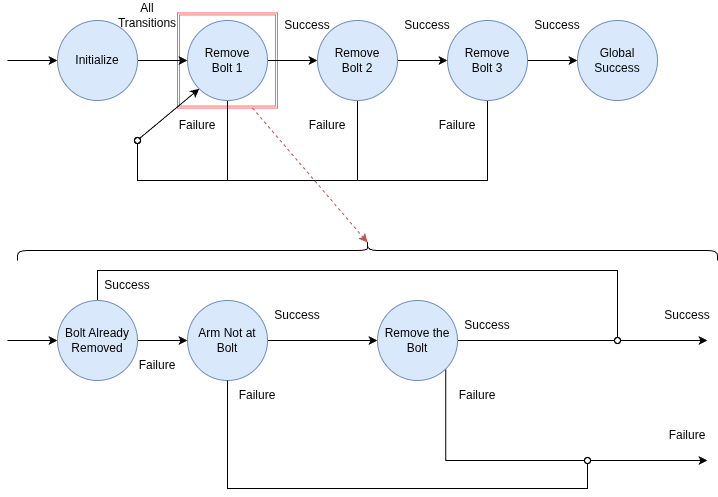

The diagram above was exported from draw.io. Its source (the exported page's mxGraphModel, read from the mxfile embedded in the PNG):
<mxGraphModel dx="1418" dy="798" grid="1" gridSize="10" guides="1" tooltips="1" connect="1" arrows="1" fold="1" page="1" pageScale="1" pageWidth="850" pageHeight="1100" math="0" shadow="0">
  <root>
    <mxCell id="rwVOp2_haC7Q09VYpkdX-0" />
    <mxCell id="rwVOp2_haC7Q09VYpkdX-1" parent="rwVOp2_haC7Q09VYpkdX-0" />
    <mxCell id="rwVOp2_haC7Q09VYpkdX-58" parent="rwVOp2_haC7Q09VYpkdX-1" style="shape=ext;double=1;rounded=0;whiteSpace=wrap;html=1;fillColor=none;strokeColor=#FF6666;" value="" vertex="1">
      <mxGeometry height="95.1" width="100" x="200" y="152.45" as="geometry" />
    </mxCell>
    <mxCell id="rwVOp2_haC7Q09VYpkdX-2" edge="1" parent="rwVOp2_haC7Q09VYpkdX-1" source="rwVOp2_haC7Q09VYpkdX-4" style="edgeStyle=orthogonalEdgeStyle;rounded=0;orthogonalLoop=1;jettySize=auto;html=1;exitX=0;exitY=0.5;exitDx=0;exitDy=0;startArrow=classic;startFill=1;endArrow=none;endFill=0;">
      <mxGeometry relative="1" as="geometry">
        <mxPoint x="30" y="200" as="targetPoint" />
      </mxGeometry>
    </mxCell>
    <mxCell id="rwVOp2_haC7Q09VYpkdX-3" edge="1" parent="rwVOp2_haC7Q09VYpkdX-1" source="rwVOp2_haC7Q09VYpkdX-4" style="edgeStyle=orthogonalEdgeStyle;rounded=0;orthogonalLoop=1;jettySize=auto;html=1;exitX=1;exitY=0.5;exitDx=0;exitDy=0;entryX=0;entryY=0.5;entryDx=0;entryDy=0;" target="rwVOp2_haC7Q09VYpkdX-7">
      <mxGeometry relative="1" as="geometry" />
    </mxCell>
    <mxCell id="rwVOp2_haC7Q09VYpkdX-4" parent="rwVOp2_haC7Q09VYpkdX-1" style="ellipse;whiteSpace=wrap;html=1;aspect=fixed;fillColor=#dae8fc;strokeColor=#6c8ebf;" value="Initialize" vertex="1">
      <mxGeometry height="80" width="80" x="80" y="160" as="geometry" />
    </mxCell>
    <mxCell id="rwVOp2_haC7Q09VYpkdX-5" edge="1" parent="rwVOp2_haC7Q09VYpkdX-1" source="rwVOp2_haC7Q09VYpkdX-7" style="edgeStyle=orthogonalEdgeStyle;rounded=0;orthogonalLoop=1;jettySize=auto;html=1;exitX=1;exitY=0.5;exitDx=0;exitDy=0;entryX=0;entryY=0.5;entryDx=0;entryDy=0;" target="rwVOp2_haC7Q09VYpkdX-10">
      <mxGeometry relative="1" as="geometry" />
    </mxCell>
    <mxCell id="rwVOp2_haC7Q09VYpkdX-6" edge="1" parent="rwVOp2_haC7Q09VYpkdX-1" source="rwVOp2_haC7Q09VYpkdX-7" style="edgeStyle=orthogonalEdgeStyle;rounded=0;orthogonalLoop=1;jettySize=auto;html=1;exitX=0.5;exitY=1;exitDx=0;exitDy=0;endArrow=oval;endFill=0;">
      <mxGeometry relative="1" as="geometry">
        <Array as="points">
          <mxPoint x="250" y="320" />
        </Array>
        <mxPoint x="160" y="280" as="targetPoint" />
      </mxGeometry>
    </mxCell>
    <mxCell id="lq_r4_qKOP2Lf3uf4_lS-1" edge="1" parent="rwVOp2_haC7Q09VYpkdX-1" source="rwVOp2_haC7Q09VYpkdX-7" style="rounded=0;orthogonalLoop=1;jettySize=auto;html=1;exitX=0;exitY=1;exitDx=0;exitDy=0;endArrow=none;endFill=0;startArrow=classic;startFill=1;">
      <mxGeometry relative="1" as="geometry">
        <mxPoint x="162" y="278" as="targetPoint" />
      </mxGeometry>
    </mxCell>
    <mxCell id="rwVOp2_haC7Q09VYpkdX-7" parent="rwVOp2_haC7Q09VYpkdX-1" style="ellipse;whiteSpace=wrap;html=1;aspect=fixed;fillColor=#dae8fc;strokeColor=#6c8ebf;" value="Remove&lt;div&gt;Bolt 1&lt;/div&gt;" vertex="1">
      <mxGeometry height="80" width="80" x="210" y="160" as="geometry" />
    </mxCell>
    <mxCell id="rwVOp2_haC7Q09VYpkdX-8" edge="1" parent="rwVOp2_haC7Q09VYpkdX-1" source="rwVOp2_haC7Q09VYpkdX-10" style="edgeStyle=orthogonalEdgeStyle;rounded=0;orthogonalLoop=1;jettySize=auto;html=1;exitX=1;exitY=0.5;exitDx=0;exitDy=0;entryX=0;entryY=0.5;entryDx=0;entryDy=0;" target="rwVOp2_haC7Q09VYpkdX-13">
      <mxGeometry relative="1" as="geometry" />
    </mxCell>
    <mxCell id="rwVOp2_haC7Q09VYpkdX-9" edge="1" parent="rwVOp2_haC7Q09VYpkdX-1" source="rwVOp2_haC7Q09VYpkdX-10" style="edgeStyle=orthogonalEdgeStyle;rounded=0;orthogonalLoop=1;jettySize=auto;html=1;exitX=0.5;exitY=1;exitDx=0;exitDy=0;endArrow=oval;endFill=0;">
      <mxGeometry relative="1" as="geometry">
        <Array as="points">
          <mxPoint x="380" y="320" />
        </Array>
        <mxPoint x="160" y="280" as="targetPoint" />
      </mxGeometry>
    </mxCell>
    <mxCell id="rwVOp2_haC7Q09VYpkdX-10" parent="rwVOp2_haC7Q09VYpkdX-1" style="ellipse;whiteSpace=wrap;html=1;aspect=fixed;fillColor=#dae8fc;strokeColor=#6c8ebf;" value="Remove&lt;div&gt;Bolt 2&lt;/div&gt;" vertex="1">
      <mxGeometry height="80" width="80" x="340" y="160" as="geometry" />
    </mxCell>
    <mxCell id="rwVOp2_haC7Q09VYpkdX-11" edge="1" parent="rwVOp2_haC7Q09VYpkdX-1" source="rwVOp2_haC7Q09VYpkdX-13" style="edgeStyle=orthogonalEdgeStyle;rounded=0;orthogonalLoop=1;jettySize=auto;html=1;exitX=1;exitY=0.5;exitDx=0;exitDy=0;entryX=0;entryY=0.5;entryDx=0;entryDy=0;" target="rwVOp2_haC7Q09VYpkdX-15">
      <mxGeometry relative="1" as="geometry" />
    </mxCell>
    <mxCell id="rwVOp2_haC7Q09VYpkdX-12" edge="1" parent="rwVOp2_haC7Q09VYpkdX-1" source="rwVOp2_haC7Q09VYpkdX-13" style="edgeStyle=orthogonalEdgeStyle;rounded=0;orthogonalLoop=1;jettySize=auto;html=1;exitX=0.5;exitY=1;exitDx=0;exitDy=0;endArrow=oval;endFill=0;">
      <mxGeometry relative="1" as="geometry">
        <Array as="points">
          <mxPoint x="510" y="320" />
        </Array>
        <mxPoint x="160" y="280" as="targetPoint" />
      </mxGeometry>
    </mxCell>
    <mxCell id="rwVOp2_haC7Q09VYpkdX-13" parent="rwVOp2_haC7Q09VYpkdX-1" style="ellipse;whiteSpace=wrap;html=1;aspect=fixed;fillColor=#dae8fc;strokeColor=#6c8ebf;" value="Remove&lt;div&gt;Bolt 3&lt;/div&gt;" vertex="1">
      <mxGeometry height="80" width="80" x="470" y="160" as="geometry" />
    </mxCell>
    <mxCell id="rwVOp2_haC7Q09VYpkdX-15" parent="rwVOp2_haC7Q09VYpkdX-1" style="ellipse;whiteSpace=wrap;html=1;aspect=fixed;fillColor=#dae8fc;strokeColor=#6c8ebf;" value="Global&lt;div&gt;Success&lt;/div&gt;" vertex="1">
      <mxGeometry height="80" width="80" x="600" y="160" as="geometry" />
    </mxCell>
    <mxCell id="rwVOp2_haC7Q09VYpkdX-16" parent="rwVOp2_haC7Q09VYpkdX-1" style="text;html=1;whiteSpace=wrap;strokeColor=none;fillColor=none;align=center;verticalAlign=middle;rounded=0;" value="Success" vertex="1">
      <mxGeometry height="30" width="60" x="300" y="150" as="geometry" />
    </mxCell>
    <mxCell id="rwVOp2_haC7Q09VYpkdX-17" parent="rwVOp2_haC7Q09VYpkdX-1" style="text;html=1;whiteSpace=wrap;strokeColor=none;fillColor=none;align=center;verticalAlign=middle;rounded=0;" value="Success" vertex="1">
      <mxGeometry height="30" width="60" x="420" y="150" as="geometry" />
    </mxCell>
    <mxCell id="rwVOp2_haC7Q09VYpkdX-18" parent="rwVOp2_haC7Q09VYpkdX-1" style="text;html=1;whiteSpace=wrap;strokeColor=none;fillColor=none;align=center;verticalAlign=middle;rounded=0;" value="Success" vertex="1">
      <mxGeometry height="30" width="60" x="550" y="150" as="geometry" />
    </mxCell>
    <mxCell id="rwVOp2_haC7Q09VYpkdX-21" parent="rwVOp2_haC7Q09VYpkdX-1" style="text;html=1;whiteSpace=wrap;strokeColor=none;fillColor=none;align=center;verticalAlign=middle;rounded=0;" value="Failure" vertex="1">
      <mxGeometry height="30" width="60" x="190" y="250" as="geometry" />
    </mxCell>
    <mxCell id="rwVOp2_haC7Q09VYpkdX-22" parent="rwVOp2_haC7Q09VYpkdX-1" style="text;html=1;whiteSpace=wrap;strokeColor=none;fillColor=none;align=center;verticalAlign=middle;rounded=0;" value="Failure" vertex="1">
      <mxGeometry height="30" width="60" x="320" y="250" as="geometry" />
    </mxCell>
    <mxCell id="rwVOp2_haC7Q09VYpkdX-23" parent="rwVOp2_haC7Q09VYpkdX-1" style="text;html=1;whiteSpace=wrap;strokeColor=none;fillColor=none;align=center;verticalAlign=middle;rounded=0;" value="Failure" vertex="1">
      <mxGeometry height="30" width="60" x="450" y="250" as="geometry" />
    </mxCell>
    <mxCell id="rwVOp2_haC7Q09VYpkdX-25" parent="rwVOp2_haC7Q09VYpkdX-1" style="text;html=1;whiteSpace=wrap;strokeColor=none;fillColor=none;align=center;verticalAlign=middle;rounded=0;" value="All&lt;div&gt;Transitions&lt;/div&gt;" vertex="1">
      <mxGeometry height="30" width="60" x="140" y="140" as="geometry" />
    </mxCell>
    <mxCell id="rwVOp2_haC7Q09VYpkdX-27" edge="1" parent="rwVOp2_haC7Q09VYpkdX-1" style="edgeStyle=orthogonalEdgeStyle;rounded=0;orthogonalLoop=1;jettySize=auto;html=1;exitX=0;exitY=0.5;exitDx=0;exitDy=0;startArrow=classic;startFill=1;endArrow=none;endFill=0;">
      <mxGeometry relative="1" as="geometry">
        <mxPoint x="80" y="480" as="sourcePoint" />
        <mxPoint x="30" y="480" as="targetPoint" />
      </mxGeometry>
    </mxCell>
    <mxCell id="rwVOp2_haC7Q09VYpkdX-28" edge="1" parent="rwVOp2_haC7Q09VYpkdX-1" source="rwVOp2_haC7Q09VYpkdX-30" style="edgeStyle=orthogonalEdgeStyle;rounded=0;orthogonalLoop=1;jettySize=auto;html=1;exitX=1;exitY=0.5;exitDx=0;exitDy=0;entryX=0;entryY=0.5;entryDx=0;entryDy=0;" target="rwVOp2_haC7Q09VYpkdX-32">
      <mxGeometry relative="1" as="geometry" />
    </mxCell>
    <mxCell id="rwVOp2_haC7Q09VYpkdX-29" edge="1" parent="rwVOp2_haC7Q09VYpkdX-1" source="rwVOp2_haC7Q09VYpkdX-30" style="edgeStyle=orthogonalEdgeStyle;rounded=0;orthogonalLoop=1;jettySize=auto;html=1;exitX=0.5;exitY=0;exitDx=0;exitDy=0;endArrow=oval;endFill=0;">
      <mxGeometry relative="1" as="geometry">
        <Array as="points">
          <mxPoint x="120" y="410" />
          <mxPoint x="640" y="410" />
        </Array>
        <mxPoint x="640" y="480" as="targetPoint" />
      </mxGeometry>
    </mxCell>
    <mxCell id="rwVOp2_haC7Q09VYpkdX-30" parent="rwVOp2_haC7Q09VYpkdX-1" style="ellipse;whiteSpace=wrap;html=1;aspect=fixed;fillColor=#dae8fc;strokeColor=#6c8ebf;" value="Bolt Already Removed" vertex="1">
      <mxGeometry height="80" width="80" x="80" y="440" as="geometry" />
    </mxCell>
    <mxCell id="rwVOp2_haC7Q09VYpkdX-31" edge="1" parent="rwVOp2_haC7Q09VYpkdX-1" source="rwVOp2_haC7Q09VYpkdX-32" style="edgeStyle=orthogonalEdgeStyle;rounded=0;orthogonalLoop=1;jettySize=auto;html=1;exitX=1;exitY=0.5;exitDx=0;exitDy=0;entryX=0;entryY=0.5;entryDx=0;entryDy=0;" target="rwVOp2_haC7Q09VYpkdX-38">
      <mxGeometry relative="1" as="geometry">
        <mxPoint x="340" y="480" as="targetPoint" />
      </mxGeometry>
    </mxCell>
    <mxCell id="rwVOp2_haC7Q09VYpkdX-32" parent="rwVOp2_haC7Q09VYpkdX-1" style="ellipse;whiteSpace=wrap;html=1;aspect=fixed;fillColor=#dae8fc;strokeColor=#6c8ebf;" value="Arm Not at Bolt" vertex="1">
      <mxGeometry height="80" width="80" x="210" y="440" as="geometry" />
    </mxCell>
    <mxCell id="rwVOp2_haC7Q09VYpkdX-36" edge="1" parent="rwVOp2_haC7Q09VYpkdX-1" source="rwVOp2_haC7Q09VYpkdX-38" style="edgeStyle=orthogonalEdgeStyle;rounded=0;orthogonalLoop=1;jettySize=auto;html=1;exitX=1;exitY=0.5;exitDx=0;exitDy=0;endArrow=oval;endFill=0;">
      <mxGeometry relative="1" as="geometry">
        <mxPoint x="640" y="480" as="targetPoint" />
      </mxGeometry>
    </mxCell>
    <mxCell id="rwVOp2_haC7Q09VYpkdX-37" edge="1" parent="rwVOp2_haC7Q09VYpkdX-1" source="rwVOp2_haC7Q09VYpkdX-38" style="edgeStyle=orthogonalEdgeStyle;rounded=0;orthogonalLoop=1;jettySize=auto;html=1;exitX=1;exitY=1;exitDx=0;exitDy=0;endArrow=oval;endFill=0;">
      <mxGeometry relative="1" as="geometry">
        <Array as="points">
          <mxPoint x="468" y="600" />
        </Array>
        <mxPoint x="610" y="600" as="targetPoint" />
      </mxGeometry>
    </mxCell>
    <mxCell id="rwVOp2_haC7Q09VYpkdX-38" parent="rwVOp2_haC7Q09VYpkdX-1" style="ellipse;whiteSpace=wrap;html=1;aspect=fixed;fillColor=#dae8fc;strokeColor=#6c8ebf;" value="&lt;div&gt;Remove the Bolt&lt;/div&gt;" vertex="1">
      <mxGeometry height="80" width="80" x="400" y="440" as="geometry" />
    </mxCell>
    <mxCell id="rwVOp2_haC7Q09VYpkdX-39" edge="1" parent="rwVOp2_haC7Q09VYpkdX-1" style="edgeStyle=orthogonalEdgeStyle;rounded=0;orthogonalLoop=1;jettySize=auto;html=1;">
      <mxGeometry relative="1" as="geometry">
        <mxPoint x="643" y="480" as="sourcePoint" />
        <mxPoint x="730" y="480" as="targetPoint" />
      </mxGeometry>
    </mxCell>
    <mxCell id="rwVOp2_haC7Q09VYpkdX-44" parent="rwVOp2_haC7Q09VYpkdX-1" style="text;html=1;whiteSpace=wrap;strokeColor=none;fillColor=none;align=center;verticalAlign=middle;rounded=0;" value="Success" vertex="1">
      <mxGeometry height="30" width="60" x="120" y="410" as="geometry" />
    </mxCell>
    <mxCell id="rwVOp2_haC7Q09VYpkdX-45" parent="rwVOp2_haC7Q09VYpkdX-1" style="text;html=1;whiteSpace=wrap;strokeColor=none;fillColor=none;align=center;verticalAlign=middle;rounded=0;" value="Failure" vertex="1">
      <mxGeometry height="30" width="60" x="150" y="490" as="geometry" />
    </mxCell>
    <mxCell id="rwVOp2_haC7Q09VYpkdX-46" parent="rwVOp2_haC7Q09VYpkdX-1" style="text;html=1;whiteSpace=wrap;strokeColor=none;fillColor=none;align=center;verticalAlign=middle;rounded=0;" value="Success" vertex="1">
      <mxGeometry height="30" width="60" x="290" y="440" as="geometry" />
    </mxCell>
    <mxCell id="rwVOp2_haC7Q09VYpkdX-48" parent="rwVOp2_haC7Q09VYpkdX-1" style="text;html=1;whiteSpace=wrap;strokeColor=none;fillColor=none;align=center;verticalAlign=middle;rounded=0;" value="Success" vertex="1">
      <mxGeometry height="30" width="60" x="480" y="450" as="geometry" />
    </mxCell>
    <mxCell id="rwVOp2_haC7Q09VYpkdX-51" edge="1" parent="rwVOp2_haC7Q09VYpkdX-1" style="edgeStyle=orthogonalEdgeStyle;rounded=0;orthogonalLoop=1;jettySize=auto;html=1;">
      <mxGeometry relative="1" as="geometry">
        <mxPoint x="613" y="600" as="sourcePoint" />
        <mxPoint x="730" y="600" as="targetPoint" />
      </mxGeometry>
    </mxCell>
    <mxCell id="rwVOp2_haC7Q09VYpkdX-53" edge="1" parent="rwVOp2_haC7Q09VYpkdX-1" source="rwVOp2_haC7Q09VYpkdX-54" style="edgeStyle=orthogonalEdgeStyle;rounded=0;orthogonalLoop=1;jettySize=auto;html=1;exitX=0;exitY=0;exitDx=0;exitDy=0;endArrow=oval;endFill=0;">
      <mxGeometry relative="1" as="geometry">
        <Array as="points">
          <mxPoint x="250" y="628" />
        </Array>
        <mxPoint x="610" y="600" as="targetPoint" />
      </mxGeometry>
    </mxCell>
    <mxCell id="rwVOp2_haC7Q09VYpkdX-54" parent="rwVOp2_haC7Q09VYpkdX-1" style="text;html=1;whiteSpace=wrap;strokeColor=none;fillColor=none;align=center;verticalAlign=middle;rounded=0;" value="Failure" vertex="1">
      <mxGeometry height="30" width="60" x="250" y="520" as="geometry" />
    </mxCell>
    <mxCell id="rwVOp2_haC7Q09VYpkdX-56" parent="rwVOp2_haC7Q09VYpkdX-1" style="text;html=1;whiteSpace=wrap;strokeColor=none;fillColor=none;align=center;verticalAlign=middle;rounded=0;" value="Failure" vertex="1">
      <mxGeometry height="30" width="60" x="470" y="520" as="geometry" />
    </mxCell>
    <mxCell id="rwVOp2_haC7Q09VYpkdX-57" edge="1" parent="rwVOp2_haC7Q09VYpkdX-1" source="rwVOp2_haC7Q09VYpkdX-58" style="rounded=0;orthogonalLoop=1;jettySize=auto;html=1;exitX=0.75;exitY=1;exitDx=0;exitDy=0;fillColor=#f8cecc;strokeColor=#b85450;entryX=0.1;entryY=0.5;entryDx=0;entryDy=0;entryPerimeter=0;dashed=1;" target="rwVOp2_haC7Q09VYpkdX-59">
      <mxGeometry relative="1" as="geometry">
        <mxPoint x="380" y="360" as="targetPoint" />
      </mxGeometry>
    </mxCell>
    <mxCell id="rwVOp2_haC7Q09VYpkdX-59" parent="rwVOp2_haC7Q09VYpkdX-1" style="shape=curlyBracket;whiteSpace=wrap;html=1;rounded=1;labelPosition=left;verticalLabelPosition=middle;align=right;verticalAlign=middle;rotation=90;" value="" vertex="1">
      <mxGeometry height="700" width="20" x="380" y="40" as="geometry" />
    </mxCell>
    <mxCell id="rwVOp2_haC7Q09VYpkdX-60" parent="rwVOp2_haC7Q09VYpkdX-1" style="text;html=1;whiteSpace=wrap;strokeColor=none;fillColor=none;align=center;verticalAlign=middle;rounded=0;" value="Success" vertex="1">
      <mxGeometry height="30" width="60" x="680" y="440" as="geometry" />
    </mxCell>
    <mxCell id="rwVOp2_haC7Q09VYpkdX-61" parent="rwVOp2_haC7Q09VYpkdX-1" style="text;html=1;whiteSpace=wrap;strokeColor=none;fillColor=none;align=center;verticalAlign=middle;rounded=0;" value="Failure" vertex="1">
      <mxGeometry height="30" width="60" x="680" y="560" as="geometry" />
    </mxCell>
  </root>
</mxGraphModel>